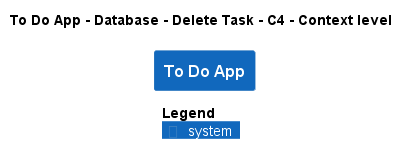

The diagram above was rendered by PlantUML. Its source (embedded in the PNG):
@startuml
!pragma layout smetana
!include ..\..\..\..\..\..\..\.c4s\C4_Context.puml

AddElementTag("c4interflow:lifecycle:new", $bgColor=green, $fontColor=#ffffff, $borderColor=green, $shadowing="False")
AddElementTag("c4interflow:lifecycle:changed", $bgColor=orange, $fontColor=#ffffff, $borderColor=orange, $shadowing="False")
AddElementTag("c4interflow:lifecycle:removed", $bgColor=red, $fontColor=#ffffff, $borderColor=red, $shadowing="False")

AddRelTag("c4interflow:lifecycle:new", $textColor=green, $lineColor=green)
AddRelTag("c4interflow:lifecycle:changed", $textColor=orange, $lineColor=orange)
AddRelTag("c4interflow:lifecycle:removed", $textColor=red, $lineColor=red)

SHOW_PERSON_PORTRAIT()
LAYOUT_TOP_DOWN()

skinparam linetype polyline

title To Do App - Database - Delete Task - C4 - Context level

System(ToDoAppExample.SoftwareSystems.ToDoApp, "To Do App", "")



SHOW_LEGEND()
@enduml